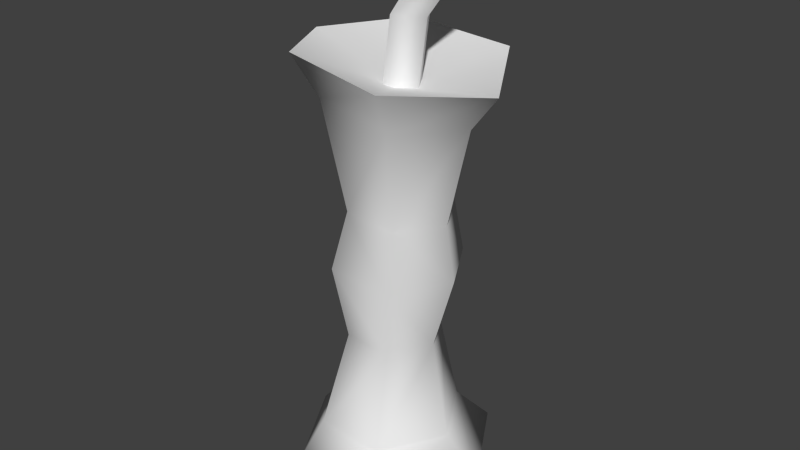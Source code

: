 # Source: stub.blend  (saved by Blender 2.75.0; exported with 4.5.12 LTS)
import bpy
from mathutils import Matrix  # noqa: F401  (used for matrix-valued properties, if any)

bpy.ops.wm.read_factory_settings(use_empty=True)
scene = bpy.context.scene
scene.name = 'Scene'

# ---- collections
col_collection_1 = bpy.data.collections.new('Collection 1'); scene.collection.children.link(col_collection_1)
col_collection_1.hide_render = True
col_collection_1.hide_viewport = True
col_collection_6 = bpy.data.collections.new('Collection 6'); scene.collection.children.link(col_collection_6)
col_collection_11 = bpy.data.collections.new('Collection 11'); scene.collection.children.link(col_collection_11)
col_collection_11.hide_render = True
col_collection_11.hide_viewport = True

# ---- materials (node trees are filled in below, after node groups)
mat_material_003 = bpy.data.materials.new('Material.003')
mat_material_003.alpha_threshold = 0.0
mat_material_003.use_transparent_shadow = False
mat_material_003.roughness = 0.5

# ---- material node trees

# ---- world
world_world = bpy.data.worlds.new('World'); scene.world = world_world
world_world.color = (0.05088, 0.05088, 0.05088)
world_world.use_sun_shadow = False
world_world.sun_shadow_jitter_overblur = 0.0
world_world.cycles.sampling_method = 'MANUAL'
world_world.cycles.sample_map_resolution = 256

# ---- meshes
me_sphere = bpy.data.meshes.new('Sphere')
me_sphere.from_pydata([(-2.035, -0.02728, 11.28), (-2.221, 0.04739, 1.056), (-1.74, 1.075, 11.28), (-1.322, 0.7947, 4.019), (-1.923, 1.161, 1.056), (-1.684, 1.074, 6.332), (-0.933, 1.882, 11.28), (-0.7865, 1.33, 4.019), (-1.368, 1.976, 1.056), (0.1691, 2.177, 11.28), (-0.05542, 1.526, 4.019), (-0.2546, 2.274, 1.056), (1.453, 1.882, 11.14), (0.6569, 1.33, 3.963), (0.8586, 1.976, 1.056), (2.253, 1.075, 11.04), (1.192, 0.7947, 3.963), (1.674, 1.161, 1.056), (2.546, -0.02728, 10.87), (1.388, 0.0636, 3.963), (1.972, 0.04739, 1.056), (2.253, -1.129, 11.04), (1.192, -0.6675, 3.963), (1.674, -1.066, 1.056), (1.381, -1.962, 11.14), (0.7169, -1.167, 3.963), (0.8615, -1.885, 1.056), (0.1691, -2.231, 11.41), (-0.05542, -1.399, 4.019), (-0.2546, -2.179, 1.056), (-0.8951, -1.851, 11.41), (-0.7595, -1.142, 4.019), (-1.31, -1.75, 1.056), (-0.9418, 1.816, 6.332), (-1.74, -1.129, 11.28), (-1.322, -0.6675, 4.019), (-2.183, -1.066, 1.056), (-1.518, 0.0636, 4.019), (0.07224, 2.088, 6.332), (1.059, 1.816, 6.249), (1.801, 1.074, 6.249), (2.073, 0.05995, 6.249), (1.801, -0.954, 6.249), (1.131, -1.655, 6.249), (0.07224, -1.968, 6.332), (-0.9022, -1.607, 6.332), (-1.684, -0.954, 6.332), (-1.956, 0.05995, 6.332), (-2.765, 0.03479, 12.48), (-2.383, 1.461, 12.48), (-1.339, 2.505, 12.48), (0.0876, 2.887, 12.48), (1.887, 2.505, 12.29), (2.923, 1.461, 12.15), (3.302, 0.03479, 11.88), (2.923, -1.391, 12.15), (1.611, -2.576, 12.29), (0.0876, -2.817, 12.7), (-1.339, -2.435, 12.7), (-2.383, -1.391, 12.48), (0.0876, 0.03479, 11.45), (-2.934, 0.03479, 0.1992), (-2.529, 1.546, 0.1992), (-1.423, 2.652, 0.1992), (0.0876, 3.057, 0.1992), (1.599, 2.652, 0.1992), (2.705, 1.546, 0.1992), (3.11, 0.03479, 0.1992), (2.705, -1.476, 0.1992), (1.35, -2.769, 0.1992), (0.0876, -2.987, 0.1992), (-1.423, -2.582, 0.1992), (-2.529, -1.476, 0.1992), (-0.4955, 0.08796, 0.03796), (-0.4176, 0.3786, 0.03796), (-0.2049, 0.5913, 0.03796), (0.08574, 0.6692, 0.03796), (0.3764, 0.5913, 0.03796), (0.5891, 0.3786, 0.03796), (0.667, 0.08796, 0.03796), (0.5891, -0.2027, 0.03796), (0.3764, -0.4154, 0.03796), (0.08574, -0.4933, 0.03796), (-0.2049, -0.4154, 0.03796), (-0.4176, -0.2027, 0.03796), (0.08574, 0.08796, 0.2751), (0.7817, 0.4997, 13.47), (0.2771, 0.5768, 13.52), (0.01743, 0.4965, 11.13), (0.522, 0.4195, 11.07), (2.148, 0.3835, 15.15), (0.7781, -0.02496, 11.06), (0.5929, -0.5021, 11.1), (1.505, -0.2201, 15.49), (0.1058, -0.6526, 11.15), (-0.3164, -0.3632, 11.19), (1.124, 0.6286, 15.74), (-0.3557, 0.1482, 11.18), (1.038, 0.0553, 13.45), (0.8526, -0.4218, 13.49), (0.3655, -0.5724, 13.55), (-0.05668, -0.2829, 13.59), (-0.09599, 0.2285, 13.57), (1.394, 0.9219, 15.37), (1.857, 0.832, 15.17), (1.946, -0.08387, 15.26), (1.206, 0.1114, 15.82), (-1.4, 0.0357, 8.057), (-1.187, -0.759, 8.057), (-0.5754, -1.274, 8.088), (0.1896, -1.554, 8.088), (1.034, -1.326, 7.979), (1.596, -0.759, 7.953), (1.808, 0.0357, 7.913), (1.596, 0.8305, 7.953), (1.015, 1.412, 7.979), (0.1896, 1.625, 8.057), (-0.6052, 1.412, 8.057), (-1.187, 0.8305, 8.057)], [], [(118, 2, 6, 117), (4, 3, 7, 8), (117, 6, 9, 116), (8, 7, 10, 11), (11, 10, 13, 14), (116, 9, 12, 115), (115, 12, 15, 114), (14, 13, 16, 17), (114, 15, 18, 113), (17, 16, 19, 20), (113, 18, 21, 112), (20, 19, 22, 23), (112, 21, 24, 111), (23, 22, 25, 26), (26, 25, 28, 29), (111, 24, 27, 110), (110, 27, 30, 109), (29, 28, 31, 32), (109, 30, 34, 108), (32, 31, 35, 36), (35, 46, 47, 37), (2, 0, 48, 49), (107, 0, 2, 118), (1, 37, 3, 4), (37, 47, 5, 3), (0, 34, 59, 48), (31, 45, 46, 35), (12, 9, 51, 52), (28, 44, 45, 31), (6, 2, 49, 50), (25, 43, 44, 28), (9, 6, 50, 51), (22, 42, 43, 25), (15, 12, 52, 53), (19, 41, 42, 22), (27, 24, 56, 57), (16, 40, 41, 19), (18, 15, 53, 54), (13, 39, 40, 16), (21, 18, 54, 55), (10, 38, 39, 13), (34, 30, 58, 59), (7, 33, 38, 10), (24, 21, 55, 56), (3, 5, 33, 7), (30, 27, 57, 58), (108, 34, 0, 107), (36, 35, 37, 1), (96, 104, 103), (106, 104, 96), (105, 93, 100, 99), (103, 104, 86, 87), (106, 96, 102, 101), (104, 90, 98, 86), (90, 105, 99, 98), (96, 103, 87, 102), (93, 106, 101, 100), (26, 29, 70, 69), (23, 26, 69, 68), (32, 36, 72, 71), (20, 23, 68, 67), (17, 20, 67, 66), (14, 17, 66, 65), (11, 14, 65, 64), (8, 11, 64, 63), (4, 8, 63, 62), (36, 1, 61, 72), (1, 4, 62, 61), (29, 32, 71, 70), (61, 62, 74, 73), (72, 61, 73, 84), (67, 68, 80, 79), (62, 63, 75, 74), (68, 69, 81, 80), (63, 64, 76, 75), (69, 70, 82, 81), (64, 65, 77, 76), (70, 71, 83, 82), (65, 66, 78, 77), (71, 72, 84, 83), (66, 67, 79, 78), (81, 82, 85), (76, 77, 85), (82, 83, 85), (77, 78, 85), (83, 84, 85), (78, 79, 85), (73, 74, 85), (84, 73, 85), (79, 80, 85), (74, 75, 85), (80, 81, 85), (75, 76, 85), (87, 86, 89, 88), (86, 98, 91, 89), (106, 93, 104), (98, 99, 92, 91), (93, 90, 104), (99, 100, 94, 92), (100, 101, 95, 94), (105, 90, 93), (102, 87, 88, 97), (101, 102, 97, 95), (48, 59, 60), (55, 54, 60), (50, 49, 60), (56, 55, 60), (51, 50, 60), (57, 56, 60), (52, 51, 60), (58, 57, 60), (53, 52, 60), (59, 58, 60), (54, 53, 60), (49, 48, 60), (46, 108, 107, 47), (47, 107, 118, 5), (45, 109, 108, 46), (44, 110, 109, 45), (43, 111, 110, 44), (42, 112, 111, 43), (41, 113, 112, 42), (40, 114, 113, 41), (39, 115, 114, 40), (38, 116, 115, 39), (33, 117, 116, 38), (5, 118, 117, 33)])
me_sphere.polygons.foreach_set('use_smooth', [True] * 127)
_k = set([(48, 49), (48, 59), (49, 50), (50, 51), (51, 52), (52, 53), (53, 54), (54, 55), (55, 56), (56, 57), (57, 58), (58, 59), (90, 104), (90, 105), (93, 105), (93, 106), (96, 103), (96, 106), (103, 104)])
me_sphere.attributes.new('sharp_edge', 'BOOLEAN', 'EDGE').data.foreach_set('value', [ (min(e.vertices), max(e.vertices)) in _k for e in me_sphere.edges])
_uv = me_sphere.uv_layers.new(name='UVMap')
_uv.uv.foreach_set('vector', [0.9256, 0.8431, 0.9403, 0.9333, 0.9039, 0.9383, 0.8974, 0.8444, 0.9463, 0.6222, 0.9259, 0.7151, 0.8998, 0.7134, 0.9165, 0.614, 0.8974, 0.8444, 0.9039, 0.9383, 0.8668, 0.9391, 0.8685, 0.8447, 0.9165, 0.614, 0.8998, 0.7134, 0.8731, 0.7127, 0.8794, 0.611, 0.8794, 0.611, 0.8731, 0.7127, 0.8469, 0.7118, 0.8415, 0.6125, 0.8685, 0.8447, 0.8668, 0.9391, 0.8247, 0.9323, 0.8385, 0.8426, 0.8385, 0.8426, 0.8247, 0.9323, 0.7901, 0.9228, 0.8105, 0.8397, 0.8415, 0.6125, 0.8469, 0.7118, 0.8208, 0.7127, 0.8045, 0.6194, 0.8105, 0.8397, 0.7901, 0.9228, 0.7588, 0.9076, 0.7843, 0.8352, 0.8045, 0.6194, 0.8208, 0.7127, 0.7961, 0.714, 0.7718, 0.6319, 0.1731, 0.2201, 0.09963, 0.2407, 0.0854, 0.2095, 0.1694, 0.1939, 0.3791, 0.2363, 0.2961, 0.2108, 0.2978, 0.1858, 0.3928, 0.2033, 0.1694, 0.1939, 0.0854, 0.2095, 0.07703, 0.1732, 0.1669, 0.1668, 0.3928, 0.2033, 0.2978, 0.1858, 0.299, 0.1617, 0.4011, 0.1659, 0.4011, 0.1659, 0.299, 0.1617, 0.2986, 0.1323, 0.4028, 0.1272, 0.1669, 0.1668, 0.07703, 0.1732, 0.06779, 0.1347, 0.1642, 0.1361, 0.1642, 0.1361, 0.06779, 0.1347, 0.07039, 0.09969, 0.1647, 0.1078, 0.4028, 0.1272, 0.2986, 0.1323, 0.2978, 0.1056, 0.398, 0.08994, 0.1647, 0.1078, 0.07039, 0.09969, 0.07852, 0.06585, 0.1672, 0.08068, 0.398, 0.08994, 0.2978, 0.1056, 0.2962, 0.07995, 0.3923, 0.05548, 0.2962, 0.07995, 0.2232, 0.07827, 0.2238, 0.04802, 0.2935, 0.0549, 0.9403, 0.9333, 0.9757, 0.9242, 0.996, 0.9783, 0.9533, 0.9917, 0.952, 0.8415, 0.9757, 0.9242, 0.9403, 0.9333, 0.9256, 0.8431, 0.9783, 0.6338, 0.9505, 0.7176, 0.9259, 0.7151, 0.9463, 0.6222, 0.9505, 0.7176, 0.9573, 0.7867, 0.927, 0.787, 0.9259, 0.7151, 0.08816, 0.0333, 0.07852, 0.06585, 0.02454, 0.04944, 0.03852, 0.008617, 0.2978, 0.1056, 0.2218, 0.1063, 0.2232, 0.07827, 0.2962, 0.07995, 0.8247, 0.9323, 0.8668, 0.9391, 0.8661, 0.9978, 0.8137, 0.9882, 0.2986, 0.1323, 0.2204, 0.1346, 0.2218, 0.1063, 0.2978, 0.1056, 0.9039, 0.9383, 0.9403, 0.9333, 0.9533, 0.9917, 0.9094, 0.9978, 0.299, 0.1617, 0.2226, 0.1644, 0.2204, 0.1346, 0.2986, 0.1323, 0.8668, 0.9391, 0.9039, 0.9383, 0.9094, 0.9978, 0.8661, 0.9978, 0.2978, 0.1858, 0.2225, 0.1913, 0.2226, 0.1644, 0.299, 0.1617, 0.7901, 0.9228, 0.8247, 0.9323, 0.8137, 0.9882, 0.7736, 0.9752, 0.2961, 0.2108, 0.224, 0.2224, 0.2225, 0.1913, 0.2978, 0.1858, 0.06779, 0.1347, 0.07703, 0.1732, 0.0224, 0.177, 0.009381, 0.1332, 0.8208, 0.7127, 0.8146, 0.7867, 0.7842, 0.7852, 0.7961, 0.714, 0.7588, 0.9076, 0.7901, 0.9228, 0.7736, 0.9752, 0.7373, 0.9527, 0.8469, 0.7118, 0.8432, 0.7867, 0.8146, 0.7867, 0.8208, 0.7127, 0.0854, 0.2095, 0.09963, 0.2407, 0.05526, 0.2637, 0.03434, 0.2263, 0.8731, 0.7127, 0.8708, 0.7892, 0.8432, 0.7867, 0.8469, 0.7118, 0.07852, 0.06585, 0.07039, 0.09969, 0.01084, 0.09046, 0.02454, 0.04944, 0.8998, 0.7134, 0.8987, 0.788, 0.8708, 0.7892, 0.8731, 0.7127, 0.07703, 0.1732, 0.0854, 0.2095, 0.03434, 0.2263, 0.0224, 0.177, 0.9259, 0.7151, 0.927, 0.787, 0.8987, 0.788, 0.8998, 0.7134, 0.07039, 0.09969, 0.06779, 0.1347, 0.009381, 0.1332, 0.01084, 0.09046, 0.1672, 0.08068, 0.07852, 0.06585, 0.08816, 0.0333, 0.1691, 0.05404, 0.3923, 0.05548, 0.2962, 0.07995, 0.2935, 0.0549, 0.3783, 0.02528, 0.2307, 0.335, 0.2357, 0.3079, 0.2398, 0.3221, 0.2154, 0.335, 0.2357, 0.3079, 0.2307, 0.335, 0.1677, 0.4145, 0.1525, 0.4138, 0.1498, 0.3485, 0.1635, 0.3519, 0.1041, 0.4135, 0.08926, 0.4138, 0.09468, 0.3525, 0.1093, 0.3496, 0.1361, 0.4199, 0.1196, 0.4185, 0.123, 0.3471, 0.1365, 0.3466, 0.08926, 0.4138, 0.0732, 0.4143, 0.0794, 0.3528, 0.09468, 0.3525, 0.1834, 0.4161, 0.1677, 0.4145, 0.1635, 0.3519, 0.1784, 0.354, 0.1196, 0.4185, 0.1041, 0.4135, 0.1093, 0.3496, 0.123, 0.3471, 0.1525, 0.4138, 0.1361, 0.4199, 0.1365, 0.3466, 0.1498, 0.3485, 0.4011, 0.1659, 0.4028, 0.1272, 0.4428, 0.1347, 0.4454, 0.1695, 0.3928, 0.2033, 0.4011, 0.1659, 0.4454, 0.1695, 0.4359, 0.222, 0.398, 0.08994, 0.3923, 0.05548, 0.4253, 0.05002, 0.4371, 0.09205, 0.3791, 0.2363, 0.3928, 0.2033, 0.4359, 0.222, 0.4151, 0.2637, 0.8045, 0.6194, 0.7718, 0.6319, 0.7456, 0.5963, 0.7869, 0.5773, 0.8415, 0.6125, 0.8045, 0.6194, 0.7869, 0.5773, 0.8297, 0.5708, 0.8794, 0.611, 0.8415, 0.6125, 0.8297, 0.5708, 0.8722, 0.572, 0.9165, 0.614, 0.8794, 0.611, 0.8722, 0.572, 0.9144, 0.5781, 0.9463, 0.6222, 0.9165, 0.614, 0.9144, 0.5781, 0.9563, 0.5878, 0.3923, 0.05548, 0.3783, 0.02528, 0.409, 0.009265, 0.4253, 0.05002, 0.9783, 0.6338, 0.9463, 0.6222, 0.9563, 0.5878, 0.996, 0.6047, 0.4028, 0.1272, 0.398, 0.08994, 0.4371, 0.09205, 0.4428, 0.1347, 0.4249, 0.4469, 0.388, 0.4926, 0.321, 0.434, 0.3258, 0.4236, 0.6241, 0.0844, 0.5894, 0.04007, 0.6822, 0.01517, 0.6873, 0.0254, 0.8251, 0.03611, 0.7902, 0.08235, 0.7248, 0.02417, 0.7295, 0.01363, 0.388, 0.4926, 0.3452, 0.5155, 0.3126, 0.4408, 0.321, 0.434, 0.7902, 0.08235, 0.7415, 0.11, 0.7163, 0.03075, 0.7248, 0.02417, 0.3452, 0.5155, 0.3026, 0.5232, 0.3023, 0.4434, 0.3126, 0.4408, 0.7415, 0.11, 0.7067, 0.1142, 0.7064, 0.03339, 0.7163, 0.03075, 0.3026, 0.5232, 0.2599, 0.5164, 0.292, 0.4409, 0.3023, 0.4434, 0.7067, 0.1142, 0.6647, 0.108, 0.6961, 0.03164, 0.7064, 0.03339, 0.2599, 0.5164, 0.2183, 0.4934, 0.2836, 0.4343, 0.292, 0.4409, 0.6647, 0.108, 0.6241, 0.0844, 0.6873, 0.0254, 0.6961, 0.03164, 0.2183, 0.4934, 0.1838, 0.4494, 0.2786, 0.4242, 0.2836, 0.4343, 0.7163, 0.03075, 0.7064, 0.03339, 0.7056, 0.01062, 0.3023, 0.4434, 0.292, 0.4409, 0.3021, 0.4203, 0.7064, 0.03339, 0.6961, 0.03164, 0.7056, 0.01062, 0.292, 0.4409, 0.2836, 0.4343, 0.3021, 0.4203, 0.6961, 0.03164, 0.6873, 0.0254, 0.7056, 0.01062, 0.2836, 0.4343, 0.2786, 0.4242, 0.3021, 0.4203, 0.3258, 0.4236, 0.321, 0.434, 0.3021, 0.4203, 0.6873, 0.0254, 0.6822, 0.01517, 0.7056, 0.01062, 0.7295, 0.01363, 0.7248, 0.02417, 0.7056, 0.01062, 0.321, 0.434, 0.3126, 0.4408, 0.3021, 0.4203, 0.7248, 0.02417, 0.7163, 0.03075, 0.7056, 0.01062, 0.3126, 0.4408, 0.3023, 0.4434, 0.3021, 0.4203, 0.1093, 0.3496, 0.09468, 0.3525, 0.09228, 0.2815, 0.1067, 0.281, 0.09468, 0.3525, 0.0794, 0.3528, 0.07719, 0.282, 0.09228, 0.2815, 0.2154, 0.335, 0.2055, 0.3222, 0.2357, 0.3079, 0.1784, 0.354, 0.1635, 0.3519, 0.1685, 0.2816, 0.1834, 0.2827, 0.2055, 0.3222, 0.2221, 0.3005, 0.2357, 0.3079, 0.1635, 0.3519, 0.1498, 0.3485, 0.1531, 0.2807, 0.1685, 0.2816, 0.1498, 0.3485, 0.1365, 0.3466, 0.1373, 0.2803, 0.1531, 0.2807, 0.2088, 0.3077, 0.2221, 0.3005, 0.2055, 0.3222, 0.123, 0.3471, 0.1093, 0.3496, 0.1067, 0.281, 0.1217, 0.2805, 0.1365, 0.3466, 0.123, 0.3471, 0.1217, 0.2805, 0.1373, 0.2803, 0.5807, 0.5439, 0.6174, 0.4981, 0.7033, 0.5786, 0.8045, 0.4906, 0.8488, 0.5355, 0.7115, 0.5817, 0.3481, 0.8841, 0.3916, 0.9075, 0.3026, 0.9887, 0.7501, 0.4677, 0.8045, 0.4906, 0.7112, 0.5765, 0.3045, 0.8767, 0.3481, 0.8841, 0.3012, 0.9869, 0.7025, 0.4655, 0.7501, 0.4677, 0.7092, 0.5766, 0.2496, 0.8806, 0.3045, 0.8767, 0.2992, 0.9869, 0.6606, 0.4723, 0.7025, 0.4655, 0.7072, 0.5767, 0.2058, 0.9017, 0.2496, 0.8806, 0.2972, 0.9875, 0.6174, 0.4981, 0.6606, 0.4723, 0.7054, 0.5778, 0.1631, 0.9461, 0.2058, 0.9017, 0.2965, 0.9898, 0.3916, 0.9075, 0.4276, 0.9524, 0.3073, 0.9871, 0.2232, 0.07827, 0.1672, 0.08068, 0.1691, 0.05404, 0.2238, 0.04802, 0.9573, 0.7867, 0.952, 0.8415, 0.9256, 0.8431, 0.927, 0.787, 0.2218, 0.1063, 0.1647, 0.1078, 0.1672, 0.08068, 0.2232, 0.07827, 0.2204, 0.1346, 0.1642, 0.1361, 0.1647, 0.1078, 0.2218, 0.1063, 0.2226, 0.1644, 0.1669, 0.1668, 0.1642, 0.1361, 0.2204, 0.1346, 0.2225, 0.1913, 0.1694, 0.1939, 0.1669, 0.1668, 0.2226, 0.1644, 0.224, 0.2224, 0.1731, 0.2201, 0.1694, 0.1939, 0.2225, 0.1913, 0.8146, 0.7867, 0.8105, 0.8397, 0.7843, 0.8352, 0.7842, 0.7852, 0.8432, 0.7867, 0.8385, 0.8426, 0.8105, 0.8397, 0.8146, 0.7867, 0.8708, 0.7892, 0.8685, 0.8447, 0.8385, 0.8426, 0.8432, 0.7867, 0.8987, 0.788, 0.8974, 0.8444, 0.8685, 0.8447, 0.8708, 0.7892, 0.927, 0.787, 0.9256, 0.8431, 0.8974, 0.8444, 0.8987, 0.788])
me_sphere.materials.append(mat_material_003)
me_sphere.use_remesh_preserve_volume = False
me_sphere.use_remesh_preserve_attributes = False
me_sphere.use_mirror_vertex_groups = False
me_sphere.update()
me_sphere_001 = bpy.data.meshes.new('Sphere.001')
me_sphere_001.from_pydata([(-2.035, -0.02728, 11.28), (-2.221, 0.04739, 1.056), (-0.933, 1.882, 11.28), (-0.7865, 1.33, 4.019), (-1.368, 1.976, 1.056), (1.453, 1.882, 11.14), (0.6569, 1.33, 3.963), (0.8586, 1.976, 1.056), (2.546, -0.02728, 10.87), (1.388, 0.0636, 3.963), (1.972, 0.04739, 1.056), (1.381, -1.962, 11.14), (0.7169, -1.167, 3.963), (0.8615, -1.885, 1.056), (-0.8951, -1.851, 11.41), (-0.7595, -1.142, 4.019), (-1.31, -1.75, 1.056), (-0.9418, 1.816, 6.332), (-1.518, 0.0636, 4.019), (1.059, 1.816, 6.249), (2.073, 0.05995, 6.249), (1.131, -1.655, 6.249), (-0.9022, -1.607, 6.332), (-1.956, 0.05995, 6.332), (-2.765, 0.03479, 12.48), (-1.339, 2.505, 12.48), (1.887, 2.505, 12.29), (3.302, 0.03479, 11.88), (1.611, -2.576, 12.29), (-1.339, -2.435, 12.7), (0.0876, 0.03479, 11.45), (-2.934, 0.03479, 0.1992), (-1.423, 2.652, 0.1992), (1.599, 2.652, 0.1992), (3.11, 0.03479, 0.1992), (1.35, -2.769, 0.1992), (-1.423, -2.582, 0.1992), (-0.4955, 0.08796, 0.03796), (-0.2049, 0.5913, 0.03796), (0.3764, 0.5913, 0.03796), (0.667, 0.08796, 0.03796), (0.3764, -0.4154, 0.03796), (-0.2049, -0.4154, 0.03796), (0.08574, 0.08796, 0.2751), (0.7817, 0.4997, 13.47), (0.522, 0.4195, 11.07), (2.148, 0.3835, 15.15), (0.7781, -0.02496, 11.06), (1.505, -0.2201, 15.49), (0.1058, -0.6526, 11.15), (1.124, 0.6286, 15.74), (-0.3557, 0.1482, 11.18), (1.038, 0.0553, 13.45), (0.3655, -0.5724, 13.55), (-0.09599, 0.2285, 13.57), (1.857, 0.832, 15.17), (-1.4, 0.0357, 8.057), (-0.5754, -1.274, 8.088), (1.034, -1.326, 7.979), (1.808, 0.0357, 7.913), (1.015, 1.412, 7.979), (-0.6052, 1.412, 8.057)], [], [(14, 11, 28, 29), (3, 17, 19, 6), (56, 0, 2, 61), (6, 19, 20, 9), (2, 5, 60, 61), (9, 20, 21, 12), (5, 8, 59, 60), (12, 21, 22, 15), (15, 22, 23, 18), (8, 11, 58, 59), (11, 14, 57, 58), (14, 0, 56, 57), (15, 18, 1, 16), (13, 16, 36, 35), (1, 18, 3, 4), (8, 5, 26, 27), (2, 0, 24, 25), (12, 15, 16, 13), (9, 12, 13, 10), (2, 25, 26, 5), (11, 8, 27, 28), (6, 9, 10, 7), (14, 29, 24, 0), (3, 6, 7, 4), (54, 44, 45, 51), (46, 48, 53, 52), (54, 51, 49, 53), (55, 46, 52, 44), (10, 13, 35, 34), (16, 1, 31, 36), (7, 10, 34, 33), (4, 7, 33, 32), (1, 4, 32, 31), (31, 32, 38, 37), (36, 31, 37, 42), (34, 35, 41, 40), (32, 33, 39, 38), (35, 36, 42, 41), (33, 34, 40, 39), (41, 42, 43), (38, 39, 43), (39, 40, 43), (42, 37, 43), (37, 38, 43), (40, 41, 43), (29, 30, 24), (53, 49, 47, 52), (44, 52, 47, 45), (48, 46, 55), (50, 48, 55), (48, 50, 54, 53), (28, 27, 30), (24, 30, 25), (26, 25, 30), (29, 28, 30), (27, 26, 30), (22, 57, 56, 23), (21, 58, 57, 22), (20, 59, 58, 21), (19, 60, 59, 20), (17, 61, 60, 19), (56, 61, 17, 23), (23, 17, 3, 18), (50, 55, 44, 54)])
me_sphere_001.polygons.foreach_set('use_smooth', [True] * 64)
_k = set([(24, 25), (24, 29), (25, 26), (26, 27), (27, 28), (28, 29), (46, 48), (46, 55), (48, 50), (50, 55)])
me_sphere_001.attributes.new('sharp_edge', 'BOOLEAN', 'EDGE').data.foreach_set('value', [ (min(e.vertices), max(e.vertices)) in _k for e in me_sphere_001.edges])
_uv = me_sphere_001.uv_layers.new(name='UVMap')
_uv.uv.foreach_set('vector', [0.07039, 0.09969, 0.07703, 0.1732, 0.0224, 0.177, 0.01084, 0.09046, 0.8998, 0.7134, 0.8987, 0.788, 0.8432, 0.7867, 0.8469, 0.7118, 0.952, 0.8415, 0.9757, 0.9242, 0.9039, 0.9383, 0.8974, 0.8444, 0.8469, 0.7118, 0.8432, 0.7867, 0.7842, 0.7852, 0.7961, 0.714, 0.9039, 0.9383, 0.8247, 0.9323, 0.8385, 0.8426, 0.8974, 0.8444, 0.2961, 0.2108, 0.224, 0.2224, 0.2226, 0.1644, 0.299, 0.1617, 0.8247, 0.9323, 0.7588, 0.9076, 0.7843, 0.8352, 0.8385, 0.8426, 0.299, 0.1617, 0.2226, 0.1644, 0.2218, 0.1063, 0.2978, 0.1056, 0.2978, 0.1056, 0.2218, 0.1063, 0.2238, 0.04802, 0.2935, 0.0549, 0.09963, 0.2407, 0.07703, 0.1732, 0.1669, 0.1668, 0.1731, 0.2201, 0.07703, 0.1732, 0.07039, 0.09969, 0.1647, 0.1078, 0.1669, 0.1668, 0.07039, 0.09969, 0.08816, 0.0333, 0.1691, 0.05404, 0.1647, 0.1078, 0.2978, 0.1056, 0.2935, 0.0549, 0.3783, 0.02528, 0.398, 0.08994, 0.4011, 0.1659, 0.398, 0.08994, 0.4371, 0.09205, 0.4454, 0.1695, 0.9783, 0.6338, 0.9505, 0.7176, 0.8998, 0.7134, 0.9165, 0.614, 0.7588, 0.9076, 0.8247, 0.9323, 0.8137, 0.9882, 0.7373, 0.9527, 0.9039, 0.9383, 0.9757, 0.9242, 0.996, 0.9783, 0.9094, 0.9978, 0.299, 0.1617, 0.2978, 0.1056, 0.398, 0.08994, 0.4011, 0.1659, 0.2961, 0.2108, 0.299, 0.1617, 0.4011, 0.1659, 0.3791, 0.2363, 0.9039, 0.9383, 0.9094, 0.9978, 0.8137, 0.9882, 0.8247, 0.9323, 0.07703, 0.1732, 0.09963, 0.2407, 0.05526, 0.2637, 0.0224, 0.177, 0.8469, 0.7118, 0.7961, 0.714, 0.7718, 0.6319, 0.8415, 0.6125, 0.07039, 0.09969, 0.01084, 0.09046, 0.03852, 0.008617, 0.08816, 0.0333, 0.8998, 0.7134, 0.8469, 0.7118, 0.8415, 0.6125, 0.9165, 0.614, 0.123, 0.3471, 0.09468, 0.3525, 0.09228, 0.2815, 0.1217, 0.2805, 0.1834, 0.4161, 0.1525, 0.4138, 0.1498, 0.3485, 0.1784, 0.354, 0.123, 0.3471, 0.1217, 0.2805, 0.1531, 0.2807, 0.1498, 0.3485, 0.08926, 0.4138, 0.0732, 0.4143, 0.0794, 0.3528, 0.09468, 0.3525, 0.3791, 0.2363, 0.4011, 0.1659, 0.4454, 0.1695, 0.4151, 0.2637, 0.398, 0.08994, 0.3783, 0.02528, 0.409, 0.009265, 0.4371, 0.09205, 0.8415, 0.6125, 0.7718, 0.6319, 0.7456, 0.5963, 0.8297, 0.5708, 0.9165, 0.614, 0.8415, 0.6125, 0.8297, 0.5708, 0.9144, 0.5781, 0.9783, 0.6338, 0.9165, 0.614, 0.9144, 0.5781, 0.996, 0.6047, 0.4249, 0.4469, 0.3452, 0.5155, 0.3126, 0.4408, 0.3258, 0.4236, 0.6647, 0.108, 0.5894, 0.04007, 0.6822, 0.01517, 0.6961, 0.03164, 0.8251, 0.03611, 0.7415, 0.11, 0.7163, 0.03075, 0.7295, 0.01363, 0.3452, 0.5155, 0.2599, 0.5164, 0.292, 0.4409, 0.3126, 0.4408, 0.7415, 0.11, 0.6647, 0.108, 0.6961, 0.03164, 0.7163, 0.03075, 0.2599, 0.5164, 0.1838, 0.4494, 0.2786, 0.4242, 0.292, 0.4409, 0.7163, 0.03075, 0.6961, 0.03164, 0.7056, 0.01062, 0.3126, 0.4408, 0.292, 0.4409, 0.3021, 0.4203, 0.292, 0.4409, 0.2786, 0.4242, 0.3021, 0.4203, 0.6961, 0.03164, 0.6822, 0.01517, 0.7056, 0.01062, 0.3258, 0.4236, 0.3126, 0.4408, 0.3021, 0.4203, 0.7295, 0.01363, 0.7163, 0.03075, 0.7056, 0.01062, 0.6606, 0.4723, 0.7033, 0.5786, 0.5807, 0.5439, 0.1498, 0.3485, 0.1531, 0.2807, 0.1834, 0.2827, 0.1784, 0.354, 0.09468, 0.3525, 0.0794, 0.3528, 0.07719, 0.282, 0.09228, 0.2815, 0.2055, 0.3222, 0.2221, 0.3005, 0.2357, 0.3079, 0.2307, 0.335, 0.2055, 0.3222, 0.2357, 0.3079, 0.1525, 0.4138, 0.1196, 0.4185, 0.123, 0.3471, 0.1498, 0.3485, 0.7501, 0.4677, 0.8488, 0.5355, 0.7112, 0.5765, 0.4276, 0.9524, 0.3026, 0.9887, 0.3481, 0.8841, 0.2496, 0.8806, 0.3481, 0.8841, 0.2992, 0.9869, 0.6606, 0.4723, 0.7501, 0.4677, 0.7072, 0.5767, 0.1631, 0.9461, 0.2496, 0.8806, 0.2965, 0.9898, 0.2218, 0.1063, 0.1647, 0.1078, 0.1691, 0.05404, 0.2238, 0.04802, 0.2226, 0.1644, 0.1669, 0.1668, 0.1647, 0.1078, 0.2218, 0.1063, 0.224, 0.2224, 0.1731, 0.2201, 0.1669, 0.1668, 0.2226, 0.1644, 0.8432, 0.7867, 0.8385, 0.8426, 0.7843, 0.8352, 0.7842, 0.7852, 0.8987, 0.788, 0.8974, 0.8444, 0.8385, 0.8426, 0.8432, 0.7867, 0.952, 0.8415, 0.8974, 0.8444, 0.8987, 0.788, 0.9573, 0.7867, 0.9573, 0.7867, 0.8987, 0.788, 0.8998, 0.7134, 0.9505, 0.7176, 0.1196, 0.4185, 0.08926, 0.4138, 0.09468, 0.3525, 0.123, 0.3471])
me_sphere_001.materials.append(mat_material_003)
me_sphere_001.use_remesh_preserve_volume = False
me_sphere_001.use_remesh_preserve_attributes = False
me_sphere_001.use_mirror_vertex_groups = False
me_sphere_001.update()
me_cube_001 = bpy.data.meshes.new('Cube.001')
me_cube_001.from_pydata([(-1.0, -1.0, -1.0), (-1.0, -1.0, 1.0), (-1.0, 1.0, -1.0), (-1.0, 1.0, 1.0), (1.0, -1.0, -1.0), (1.0, -1.0, 1.0), (1.0, 1.0, -1.0), (1.0, 1.0, 1.0)], [], [(1, 3, 2, 0), (3, 7, 6, 2), (7, 5, 4, 6), (5, 1, 0, 4), (0, 2, 6, 4), (5, 7, 3, 1)])
me_cube_001.use_remesh_preserve_volume = False
me_cube_001.use_remesh_preserve_attributes = False
me_cube_001.use_mirror_vertex_groups = False
me_cube_001.update()
me_cylinder = bpy.data.meshes.new('Cylinder')
me_cylinder.from_pydata([(0.0, 1.0, -1.0), (0.0, 1.0, 1.0), (0.5, 0.866, -1.0), (0.5, 0.866, 1.0), (0.866, 0.5, -1.0), (0.866, 0.5, 1.0), (1.0, -4.371e-08, -1.0), (1.0, -4.371e-08, 1.0), (0.866, -0.5, -1.0), (0.866, -0.5, 1.0), (0.5, -0.866, -1.0), (0.5, -0.866, 1.0), (1.51e-07, -1.0, -1.0), (1.51e-07, -1.0, 1.0), (-0.5, -0.866, -1.0), (-0.5, -0.866, 1.0), (-0.866, -0.5, -1.0), (-0.866, -0.5, 1.0), (-1.0, -4.649e-07, -1.0), (-1.0, -4.649e-07, 1.0), (-0.866, 0.5, -1.0), (-0.866, 0.5, 1.0), (-0.5, 0.866, -1.0), (-0.5, 0.866, 1.0)], [], [(0, 1, 3, 2), (2, 3, 5, 4), (4, 5, 7, 6), (6, 7, 9, 8), (8, 9, 11, 10), (10, 11, 13, 12), (12, 13, 15, 14), (14, 15, 17, 16), (16, 17, 19, 18), (18, 19, 21, 20), (3, 1, 23, 21, 19, 17, 15, 13, 11, 9, 7, 5), (22, 23, 1, 0), (20, 21, 23, 22), (0, 2, 4, 6, 8, 10, 12, 14, 16, 18, 20, 22)])
me_cylinder.use_remesh_preserve_volume = False
me_cylinder.use_remesh_preserve_attributes = False
me_cylinder.use_mirror_vertex_groups = False
me_cylinder.update()

# ---- objects
ob_stub = bpy.data.objects.new('stub', me_sphere)
ob_stub_001 = bpy.data.objects.new('stub.001', me_sphere_001)
ob_ubx_stub_01 = bpy.data.objects.new('UBX_stub_01', me_cube_001)
ob_ucx_stub_01 = bpy.data.objects.new('UCX_stub_01', me_cylinder)

# ---- transforms, parenting, visibility, modifiers, constraints
ob_stub.location = (0.0, 0.0, 0.0)
ob_stub.lineart.crease_threshold = 0.0
_m = ob_stub.modifiers.new('EdgeSplit', 'EDGE_SPLIT')
_m.use_edge_angle = False
ob_stub_001.location = (0.0, 0.0, 0.0)
ob_stub_001.lineart.crease_threshold = 0.0
_m = ob_stub_001.modifiers.new('EdgeSplit', 'EDGE_SPLIT')
_m.use_edge_angle = False
ob_ubx_stub_01.location = (0.994, 0.1783, 13.88)
ob_ubx_stub_01.rotation_euler = (-0.06956, 0.5262, -0.03498)
ob_ubx_stub_01.scale = (0.5365, 0.5365, 1.792)
ob_ubx_stub_01.lineart.crease_threshold = 0.0
ob_ucx_stub_01.location = (0.05503, 0.0, 6.273)
ob_ucx_stub_01.scale = (2.932, 2.932, 6.215)
ob_ucx_stub_01.lineart.crease_threshold = 0.0

# ---- collection membership
col_collection_1.objects.link(ob_stub)
col_collection_6.objects.link(ob_stub_001)
col_collection_11.objects.link(ob_ubx_stub_01)
col_collection_11.objects.link(ob_ucx_stub_01)

# ---- scene / render settings (as saved in the file)
scene.frame_start = 1; scene.frame_end = 250; scene.frame_set(1)
scene.render.engine = 'BLENDER_EEVEE_NEXT'
scene.render.resolution_percentage = 50
scene.render.dither_intensity = 0.0
scene.cycles.use_denoising = False
scene.cycles.samples = 10
scene.cycles.sampling_pattern = 'TABULATED_SOBOL'
scene.cycles.light_sampling_threshold = 0.0
scene.cycles.use_adaptive_sampling = False
scene.cycles.use_light_tree = False
scene.cycles.blur_glossy = 0.0
scene.cycles.pixel_filter_type = 'GAUSSIAN'
scene.cycles.sample_clamp_indirect = 0.0
scene.view_settings.view_transform = 'Standard'
bpy.context.view_layer.update()

# ---- added for rendering (the .blend has no active camera and no usable light): camera, sun
cam_auto = bpy.data.cameras.new('AutoCamera')
cam_auto.lens = 50.0
cam_auto.sensor_width = 36.0
cam_auto.clip_end = 1000.0
ob_auto_camera = bpy.data.objects.new('AutoCamera', cam_auto)
scene.collection.objects.link(ob_auto_camera)
ob_auto_camera.location = (17.6993, -20.9837, 21.423)
ob_auto_camera.rotation_euler = (1.09748, -7.21219e-08, 0.694738)
scene.camera = ob_auto_camera
light_auto_sun = bpy.data.lights.new('AutoSun', 'SUN')
light_auto_sun.energy = 3.0
light_auto_sun.angle = 0.0523599
ob_auto_sun = bpy.data.objects.new('AutoSun', light_auto_sun)
scene.collection.objects.link(ob_auto_sun)
ob_auto_sun.rotation_euler = (0.872665, 0.174533, 0.523599)
bpy.context.view_layer.update()
